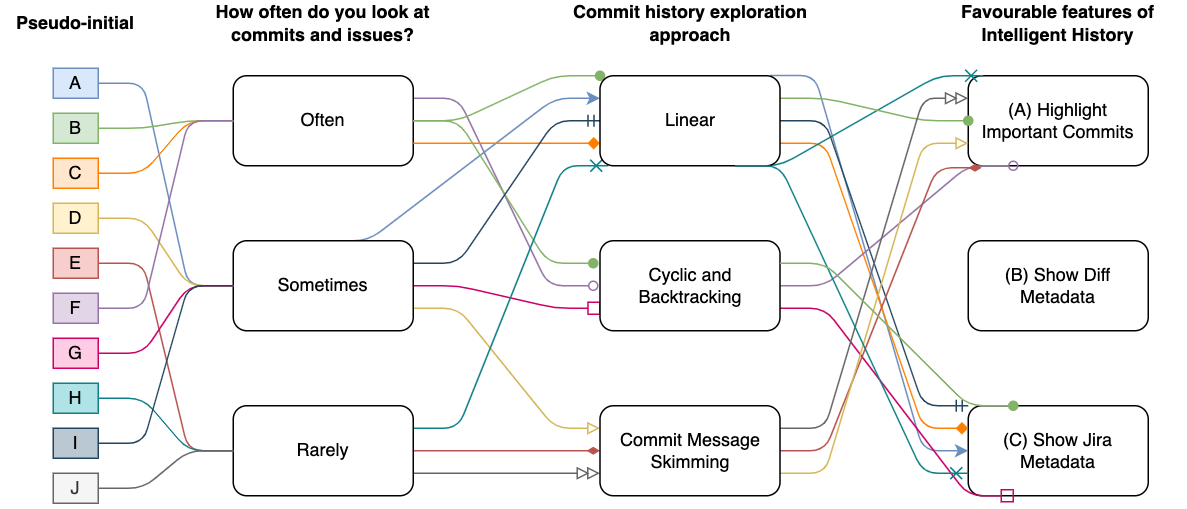

The diagram above was exported from draw.io. Its source (the exported page's mxGraphModel, read from the mxfile embedded in the PNG):
<mxGraphModel dx="946" dy="564" grid="1" gridSize="10" guides="1" tooltips="1" connect="1" arrows="1" fold="1" page="1" pageScale="1" pageWidth="1169" pageHeight="827" background="none" math="0" shadow="0">
  <root>
    <mxCell id="0" />
    <mxCell id="1" parent="0" />
    <mxCell id="HsEieyzPtOE1eilRpuP4-96" value="(A) Highlight Important Commits" style="rounded=1;whiteSpace=wrap;html=1;align=center;" parent="1" vertex="1">
      <mxGeometry x="830" y="240" width="120" height="60" as="geometry" />
    </mxCell>
    <mxCell id="HsEieyzPtOE1eilRpuP4-97" value="(B) Show Diff Metadata" style="rounded=1;whiteSpace=wrap;html=1;" parent="1" vertex="1">
      <mxGeometry x="830" y="350" width="120" height="60" as="geometry" />
    </mxCell>
    <mxCell id="HsEieyzPtOE1eilRpuP4-98" value="(C) Show Jira Metadata" style="rounded=1;whiteSpace=wrap;html=1;" parent="1" vertex="1">
      <mxGeometry x="830" y="460" width="120" height="60" as="geometry" />
    </mxCell>
    <mxCell id="HsEieyzPtOE1eilRpuP4-142" style="edgeStyle=entityRelationEdgeStyle;orthogonalLoop=1;jettySize=auto;html=1;exitX=1;exitY=0.25;exitDx=0;exitDy=0;strokeWidth=1;fillColor=#e1d5e7;strokeColor=#9673a6;endArrow=oval;endFill=0;" parent="1" source="HsEieyzPtOE1eilRpuP4-99" edge="1">
      <mxGeometry relative="1" as="geometry">
        <mxPoint x="580" y="380" as="targetPoint" />
      </mxGeometry>
    </mxCell>
    <mxCell id="HsEieyzPtOE1eilRpuP4-99" value="Often" style="rounded=1;whiteSpace=wrap;html=1;strokeWidth=1;" parent="1" vertex="1">
      <mxGeometry x="340" y="240" width="120" height="60" as="geometry" />
    </mxCell>
    <mxCell id="HsEieyzPtOE1eilRpuP4-123" style="edgeStyle=entityRelationEdgeStyle;orthogonalLoop=1;jettySize=auto;html=1;exitX=0.5;exitY=0;exitDx=0;exitDy=0;entryX=0;entryY=0.25;entryDx=0;entryDy=0;strokeWidth=1;fillColor=#dae8fc;strokeColor=#6c8ebf;" parent="1" source="HsEieyzPtOE1eilRpuP4-100" target="HsEieyzPtOE1eilRpuP4-102" edge="1">
      <mxGeometry relative="1" as="geometry" />
    </mxCell>
    <mxCell id="HsEieyzPtOE1eilRpuP4-128" style="edgeStyle=entityRelationEdgeStyle;orthogonalLoop=1;jettySize=auto;html=1;exitX=1;exitY=0.5;exitDx=0;exitDy=0;strokeWidth=1;fillColor=#d5e8d4;strokeColor=#82b366;entryX=0;entryY=0;entryDx=0;entryDy=0;endArrow=oval;endFill=1;" parent="1" source="HsEieyzPtOE1eilRpuP4-99" target="HsEieyzPtOE1eilRpuP4-102" edge="1">
      <mxGeometry relative="1" as="geometry">
        <mxPoint x="580" y="270" as="targetPoint" />
      </mxGeometry>
    </mxCell>
    <mxCell id="HsEieyzPtOE1eilRpuP4-129" style="edgeStyle=entityRelationEdgeStyle;orthogonalLoop=1;jettySize=auto;html=1;exitX=1;exitY=0.5;exitDx=0;exitDy=0;strokeWidth=1;fillColor=#d5e8d4;strokeColor=#82b366;endArrow=oval;endFill=1;" parent="1" source="HsEieyzPtOE1eilRpuP4-99" edge="1">
      <mxGeometry relative="1" as="geometry">
        <mxPoint x="580" y="365" as="targetPoint" />
      </mxGeometry>
    </mxCell>
    <mxCell id="HsEieyzPtOE1eilRpuP4-132" style="edgeStyle=entityRelationEdgeStyle;orthogonalLoop=1;jettySize=auto;html=1;exitX=1;exitY=0.75;exitDx=0;exitDy=0;strokeWidth=1;fillColor=#ffe6cc;strokeColor=#FF8000;entryX=0;entryY=0.75;entryDx=0;entryDy=0;endArrow=diamond;endFill=1;" parent="1" source="HsEieyzPtOE1eilRpuP4-99" target="HsEieyzPtOE1eilRpuP4-102" edge="1">
      <mxGeometry relative="1" as="geometry">
        <mxPoint x="580" y="270" as="targetPoint" />
      </mxGeometry>
    </mxCell>
    <mxCell id="HsEieyzPtOE1eilRpuP4-135" style="edgeStyle=entityRelationEdgeStyle;orthogonalLoop=1;jettySize=auto;html=1;exitX=1;exitY=0.75;exitDx=0;exitDy=0;entryX=0;entryY=0.25;entryDx=0;entryDy=0;strokeWidth=1;fillColor=#fff2cc;strokeColor=#d6b656;endArrow=block;endFill=0;" parent="1" source="HsEieyzPtOE1eilRpuP4-100" target="HsEieyzPtOE1eilRpuP4-104" edge="1">
      <mxGeometry relative="1" as="geometry" />
    </mxCell>
    <mxCell id="HsEieyzPtOE1eilRpuP4-145" style="edgeStyle=entityRelationEdgeStyle;orthogonalLoop=1;jettySize=auto;html=1;strokeColor=#CC0066;strokeWidth=1;endArrow=box;endFill=0;entryX=0;entryY=0.75;entryDx=0;entryDy=0;" parent="1" source="HsEieyzPtOE1eilRpuP4-100" target="HsEieyzPtOE1eilRpuP4-103" edge="1">
      <mxGeometry relative="1" as="geometry">
        <mxPoint x="570" y="395" as="targetPoint" />
      </mxGeometry>
    </mxCell>
    <mxCell id="HsEieyzPtOE1eilRpuP4-153" style="edgeStyle=entityRelationEdgeStyle;orthogonalLoop=1;jettySize=auto;html=1;entryX=0;entryY=0.5;entryDx=0;entryDy=0;strokeColor=#23445d;strokeWidth=1;fillColor=#bac8d3;endArrow=ERmandOne;endFill=0;exitX=1;exitY=0.25;exitDx=0;exitDy=0;" parent="1" source="HsEieyzPtOE1eilRpuP4-100" target="HsEieyzPtOE1eilRpuP4-102" edge="1">
      <mxGeometry relative="1" as="geometry">
        <mxPoint x="410" y="420" as="sourcePoint" />
      </mxGeometry>
    </mxCell>
    <mxCell id="HsEieyzPtOE1eilRpuP4-100" value="Sometimes" style="rounded=1;whiteSpace=wrap;html=1;" parent="1" vertex="1">
      <mxGeometry x="340" y="350" width="120" height="60" as="geometry" />
    </mxCell>
    <mxCell id="HsEieyzPtOE1eilRpuP4-139" style="edgeStyle=entityRelationEdgeStyle;orthogonalLoop=1;jettySize=auto;html=1;entryX=0;entryY=0.5;entryDx=0;entryDy=0;strokeWidth=1;fillColor=#f8cecc;strokeColor=#b85450;endArrow=diamondThin;endFill=1;" parent="1" source="HsEieyzPtOE1eilRpuP4-101" target="HsEieyzPtOE1eilRpuP4-104" edge="1">
      <mxGeometry relative="1" as="geometry" />
    </mxCell>
    <mxCell id="HsEieyzPtOE1eilRpuP4-148" style="edgeStyle=entityRelationEdgeStyle;orthogonalLoop=1;jettySize=auto;html=1;strokeColor=#0e8088;strokeWidth=1;fillColor=#b0e3e6;exitX=1;exitY=0.25;exitDx=0;exitDy=0;endArrow=cross;endFill=0;" parent="1" source="HsEieyzPtOE1eilRpuP4-101" edge="1">
      <mxGeometry relative="1" as="geometry">
        <mxPoint x="440" y="450" as="sourcePoint" />
        <mxPoint x="590" y="300" as="targetPoint" />
      </mxGeometry>
    </mxCell>
    <mxCell id="HsEieyzPtOE1eilRpuP4-157" style="edgeStyle=entityRelationEdgeStyle;orthogonalLoop=1;jettySize=auto;html=1;exitX=1;exitY=0.75;exitDx=0;exitDy=0;entryX=0;entryY=0.75;entryDx=0;entryDy=0;strokeColor=#666666;strokeWidth=1;fillColor=#f5f5f5;endArrow=doubleBlock;endFill=0;" parent="1" source="HsEieyzPtOE1eilRpuP4-101" target="HsEieyzPtOE1eilRpuP4-104" edge="1">
      <mxGeometry relative="1" as="geometry" />
    </mxCell>
    <mxCell id="HsEieyzPtOE1eilRpuP4-101" value="Rarely" style="rounded=1;whiteSpace=wrap;html=1;" parent="1" vertex="1">
      <mxGeometry x="340" y="460" width="120" height="60" as="geometry" />
    </mxCell>
    <mxCell id="HsEieyzPtOE1eilRpuP4-126" style="edgeStyle=entityRelationEdgeStyle;orthogonalLoop=1;jettySize=auto;html=1;strokeWidth=1;fillColor=#dae8fc;strokeColor=#6c8ebf;exitX=0.944;exitY=-0.003;exitDx=0;exitDy=0;exitPerimeter=0;entryX=0;entryY=0.5;entryDx=0;entryDy=0;" parent="1" source="HsEieyzPtOE1eilRpuP4-102" target="HsEieyzPtOE1eilRpuP4-98" edge="1">
      <mxGeometry relative="1" as="geometry">
        <mxPoint x="710" y="250" as="sourcePoint" />
        <mxPoint x="830" y="460" as="targetPoint" />
      </mxGeometry>
    </mxCell>
    <mxCell id="HsEieyzPtOE1eilRpuP4-133" style="edgeStyle=entityRelationEdgeStyle;orthogonalLoop=1;jettySize=auto;html=1;entryX=0;entryY=0.25;entryDx=0;entryDy=0;strokeWidth=1;fillColor=#ffe6cc;strokeColor=#FF8000;exitX=1;exitY=0.75;exitDx=0;exitDy=0;endArrow=diamond;endFill=1;" parent="1" source="HsEieyzPtOE1eilRpuP4-102" target="HsEieyzPtOE1eilRpuP4-98" edge="1">
      <mxGeometry relative="1" as="geometry">
        <mxPoint x="700" y="320" as="sourcePoint" />
      </mxGeometry>
    </mxCell>
    <mxCell id="HsEieyzPtOE1eilRpuP4-149" style="edgeStyle=entityRelationEdgeStyle;orthogonalLoop=1;jettySize=auto;html=1;exitX=0.75;exitY=1;exitDx=0;exitDy=0;entryX=0.083;entryY=0;entryDx=0;entryDy=0;strokeColor=#0e8088;strokeWidth=1;fillColor=#b0e3e6;endArrow=cross;endFill=0;entryPerimeter=0;" parent="1" source="HsEieyzPtOE1eilRpuP4-102" target="HsEieyzPtOE1eilRpuP4-96" edge="1">
      <mxGeometry relative="1" as="geometry" />
    </mxCell>
    <mxCell id="HsEieyzPtOE1eilRpuP4-155" style="edgeStyle=entityRelationEdgeStyle;orthogonalLoop=1;jettySize=auto;html=1;entryX=0;entryY=0;entryDx=0;entryDy=0;strokeColor=#23445d;strokeWidth=1;fillColor=#bac8d3;exitX=1;exitY=0.5;exitDx=0;exitDy=0;endArrow=ERmandOne;endFill=0;" parent="1" source="HsEieyzPtOE1eilRpuP4-102" target="HsEieyzPtOE1eilRpuP4-98" edge="1">
      <mxGeometry relative="1" as="geometry" />
    </mxCell>
    <mxCell id="HsEieyzPtOE1eilRpuP4-162" style="edgeStyle=entityRelationEdgeStyle;orthogonalLoop=1;jettySize=auto;html=1;exitX=1;exitY=0.25;exitDx=0;exitDy=0;entryX=0;entryY=0.5;entryDx=0;entryDy=0;endArrow=oval;endFill=1;strokeColor=#82b366;strokeWidth=1;fillColor=#d5e8d4;" parent="1" source="HsEieyzPtOE1eilRpuP4-102" target="HsEieyzPtOE1eilRpuP4-96" edge="1">
      <mxGeometry relative="1" as="geometry" />
    </mxCell>
    <mxCell id="HsEieyzPtOE1eilRpuP4-102" value="Linear" style="rounded=1;whiteSpace=wrap;html=1;" parent="1" vertex="1">
      <mxGeometry x="584.5" y="240" width="120" height="60" as="geometry" />
    </mxCell>
    <mxCell id="HsEieyzPtOE1eilRpuP4-143" style="edgeStyle=entityRelationEdgeStyle;orthogonalLoop=1;jettySize=auto;html=1;exitX=1;exitY=0.5;exitDx=0;exitDy=0;strokeWidth=1;fillColor=#e1d5e7;strokeColor=#9673a6;endArrow=oval;endFill=0;entryX=0.25;entryY=1;entryDx=0;entryDy=0;" parent="1" source="HsEieyzPtOE1eilRpuP4-103" target="HsEieyzPtOE1eilRpuP4-96" edge="1">
      <mxGeometry relative="1" as="geometry">
        <mxPoint x="860" y="310" as="targetPoint" />
      </mxGeometry>
    </mxCell>
    <mxCell id="HsEieyzPtOE1eilRpuP4-146" style="edgeStyle=entityRelationEdgeStyle;orthogonalLoop=1;jettySize=auto;html=1;exitX=1;exitY=0.75;exitDx=0;exitDy=0;strokeColor=#CC0066;strokeWidth=1;endArrow=box;endFill=0;" parent="1" source="HsEieyzPtOE1eilRpuP4-103" edge="1">
      <mxGeometry relative="1" as="geometry">
        <mxPoint x="860" y="520" as="targetPoint" />
      </mxGeometry>
    </mxCell>
    <mxCell id="HsEieyzPtOE1eilRpuP4-103" value="Cyclic and Backtracking" style="rounded=1;whiteSpace=wrap;html=1;" parent="1" vertex="1">
      <mxGeometry x="584.5" y="350" width="120" height="60" as="geometry" />
    </mxCell>
    <mxCell id="HsEieyzPtOE1eilRpuP4-140" style="edgeStyle=entityRelationEdgeStyle;orthogonalLoop=1;jettySize=auto;html=1;entryX=0.075;entryY=1.023;entryDx=0;entryDy=0;strokeWidth=1;fillColor=#f8cecc;strokeColor=#b85450;endArrow=diamondThin;endFill=1;entryPerimeter=0;" parent="1" source="HsEieyzPtOE1eilRpuP4-104" target="HsEieyzPtOE1eilRpuP4-96" edge="1">
      <mxGeometry relative="1" as="geometry" />
    </mxCell>
    <mxCell id="HsEieyzPtOE1eilRpuP4-159" style="edgeStyle=entityRelationEdgeStyle;orthogonalLoop=1;jettySize=auto;html=1;exitX=1;exitY=0.25;exitDx=0;exitDy=0;entryX=0;entryY=0.25;entryDx=0;entryDy=0;strokeColor=#666666;strokeWidth=1;fillColor=#f5f5f5;endArrow=doubleBlock;endFill=0;" parent="1" source="HsEieyzPtOE1eilRpuP4-104" target="HsEieyzPtOE1eilRpuP4-96" edge="1">
      <mxGeometry relative="1" as="geometry" />
    </mxCell>
    <mxCell id="HsEieyzPtOE1eilRpuP4-160" style="edgeStyle=entityRelationEdgeStyle;orthogonalLoop=1;jettySize=auto;html=1;exitX=1;exitY=0.75;exitDx=0;exitDy=0;entryX=0;entryY=0.75;entryDx=0;entryDy=0;strokeColor=#d6b656;strokeWidth=1;fillColor=#fff2cc;endArrow=block;endFill=0;" parent="1" source="HsEieyzPtOE1eilRpuP4-104" target="HsEieyzPtOE1eilRpuP4-96" edge="1">
      <mxGeometry relative="1" as="geometry" />
    </mxCell>
    <mxCell id="HsEieyzPtOE1eilRpuP4-104" value="Commit Message Skimming" style="rounded=1;whiteSpace=wrap;html=1;" parent="1" vertex="1">
      <mxGeometry x="584.5" y="460" width="120" height="60" as="geometry" />
    </mxCell>
    <mxCell id="HsEieyzPtOE1eilRpuP4-105" value="How often do you look at commits and issues?" style="text;html=1;strokeColor=none;fillColor=none;align=center;verticalAlign=middle;whiteSpace=wrap;rounded=0;fontStyle=1" parent="1" vertex="1">
      <mxGeometry x="315" y="190" width="170" height="30" as="geometry" />
    </mxCell>
    <mxCell id="HsEieyzPtOE1eilRpuP4-106" value="Commit history exploration approach" style="text;html=1;strokeColor=none;fillColor=none;align=center;verticalAlign=middle;whiteSpace=wrap;rounded=0;fontStyle=1" parent="1" vertex="1">
      <mxGeometry x="559.5" y="190" width="170" height="30" as="geometry" />
    </mxCell>
    <mxCell id="HsEieyzPtOE1eilRpuP4-107" value="Favourable features of Intelligent History" style="text;html=1;strokeColor=none;fillColor=none;align=center;verticalAlign=middle;whiteSpace=wrap;rounded=0;fontStyle=1" parent="1" vertex="1">
      <mxGeometry x="805" y="190" width="170" height="30" as="geometry" />
    </mxCell>
    <mxCell id="HsEieyzPtOE1eilRpuP4-122" style="edgeStyle=entityRelationEdgeStyle;orthogonalLoop=1;jettySize=auto;html=1;exitX=1;exitY=0.5;exitDx=0;exitDy=0;strokeWidth=1;fillColor=#dae8fc;strokeColor=#6c8ebf;entryX=0;entryY=0.5;entryDx=0;entryDy=0;endArrow=none;endFill=0;" parent="1" source="HsEieyzPtOE1eilRpuP4-110" target="HsEieyzPtOE1eilRpuP4-100" edge="1">
      <mxGeometry relative="1" as="geometry">
        <mxPoint x="340" y="340" as="targetPoint" />
      </mxGeometry>
    </mxCell>
    <mxCell id="HsEieyzPtOE1eilRpuP4-110" value="A" style="rounded=0;whiteSpace=wrap;html=1;strokeWidth=1;fillColor=#dae8fc;strokeColor=#6c8ebf;" parent="1" vertex="1">
      <mxGeometry x="220" y="235" width="30" height="20" as="geometry" />
    </mxCell>
    <mxCell id="HsEieyzPtOE1eilRpuP4-127" style="edgeStyle=entityRelationEdgeStyle;orthogonalLoop=1;jettySize=auto;html=1;exitX=1;exitY=0.5;exitDx=0;exitDy=0;entryX=0;entryY=0.5;entryDx=0;entryDy=0;strokeWidth=1;fillColor=#d5e8d4;strokeColor=#82b366;endArrow=none;endFill=0;" parent="1" source="HsEieyzPtOE1eilRpuP4-111" target="HsEieyzPtOE1eilRpuP4-99" edge="1">
      <mxGeometry relative="1" as="geometry" />
    </mxCell>
    <mxCell id="HsEieyzPtOE1eilRpuP4-111" value="B" style="rounded=0;whiteSpace=wrap;html=1;strokeWidth=1;fillColor=#d5e8d4;strokeColor=#82b366;" parent="1" vertex="1">
      <mxGeometry x="220" y="265" width="30" height="20" as="geometry" />
    </mxCell>
    <mxCell id="HsEieyzPtOE1eilRpuP4-131" style="edgeStyle=entityRelationEdgeStyle;orthogonalLoop=1;jettySize=auto;html=1;exitX=1;exitY=0.5;exitDx=0;exitDy=0;entryX=0;entryY=0.5;entryDx=0;entryDy=0;strokeWidth=1;fillColor=#ffe6cc;strokeColor=#FF8000;endArrow=none;endFill=0;" parent="1" source="HsEieyzPtOE1eilRpuP4-112" target="HsEieyzPtOE1eilRpuP4-99" edge="1">
      <mxGeometry relative="1" as="geometry" />
    </mxCell>
    <mxCell id="HsEieyzPtOE1eilRpuP4-112" value="C" style="rounded=0;whiteSpace=wrap;html=1;strokeWidth=1;fillColor=#ffe6cc;strokeColor=#FF8000;" parent="1" vertex="1">
      <mxGeometry x="220" y="295" width="30" height="20" as="geometry" />
    </mxCell>
    <mxCell id="HsEieyzPtOE1eilRpuP4-113" value="Pseudo-initial" style="text;html=1;strokeColor=none;fillColor=none;align=center;verticalAlign=middle;whiteSpace=wrap;rounded=0;fontStyle=1" parent="1" vertex="1">
      <mxGeometry x="185" y="190" width="100" height="30" as="geometry" />
    </mxCell>
    <mxCell id="HsEieyzPtOE1eilRpuP4-134" style="edgeStyle=entityRelationEdgeStyle;orthogonalLoop=1;jettySize=auto;html=1;exitX=1;exitY=0.5;exitDx=0;exitDy=0;entryX=0;entryY=0.5;entryDx=0;entryDy=0;strokeWidth=1;fillColor=#fff2cc;strokeColor=#d6b656;endArrow=none;endFill=0;" parent="1" source="HsEieyzPtOE1eilRpuP4-114" target="HsEieyzPtOE1eilRpuP4-100" edge="1">
      <mxGeometry relative="1" as="geometry" />
    </mxCell>
    <mxCell id="HsEieyzPtOE1eilRpuP4-114" value="D" style="rounded=0;whiteSpace=wrap;html=1;strokeWidth=1;fillColor=#fff2cc;strokeColor=#d6b656;" parent="1" vertex="1">
      <mxGeometry x="220" y="325" width="30" height="20" as="geometry" />
    </mxCell>
    <mxCell id="HsEieyzPtOE1eilRpuP4-138" style="edgeStyle=entityRelationEdgeStyle;orthogonalLoop=1;jettySize=auto;html=1;exitX=1;exitY=0.5;exitDx=0;exitDy=0;entryX=0;entryY=0.5;entryDx=0;entryDy=0;strokeWidth=1;fillColor=#f8cecc;strokeColor=#b85450;endArrow=none;endFill=0;" parent="1" source="HsEieyzPtOE1eilRpuP4-115" target="HsEieyzPtOE1eilRpuP4-101" edge="1">
      <mxGeometry relative="1" as="geometry" />
    </mxCell>
    <mxCell id="HsEieyzPtOE1eilRpuP4-115" value="E" style="rounded=0;whiteSpace=wrap;html=1;strokeWidth=1;fillColor=#f8cecc;strokeColor=#b85450;" parent="1" vertex="1">
      <mxGeometry x="220" y="355" width="30" height="20" as="geometry" />
    </mxCell>
    <mxCell id="HsEieyzPtOE1eilRpuP4-141" style="edgeStyle=entityRelationEdgeStyle;orthogonalLoop=1;jettySize=auto;html=1;exitX=1;exitY=0.5;exitDx=0;exitDy=0;entryX=0;entryY=0.5;entryDx=0;entryDy=0;strokeWidth=1;fillColor=#e1d5e7;strokeColor=#9673a6;endArrow=none;endFill=0;" parent="1" source="HsEieyzPtOE1eilRpuP4-116" target="HsEieyzPtOE1eilRpuP4-99" edge="1">
      <mxGeometry relative="1" as="geometry" />
    </mxCell>
    <mxCell id="HsEieyzPtOE1eilRpuP4-116" value="F" style="rounded=0;whiteSpace=wrap;html=1;strokeWidth=1;fillColor=#e1d5e7;strokeColor=#9673a6;" parent="1" vertex="1">
      <mxGeometry x="220" y="385" width="30" height="20" as="geometry" />
    </mxCell>
    <mxCell id="HsEieyzPtOE1eilRpuP4-144" style="edgeStyle=entityRelationEdgeStyle;orthogonalLoop=1;jettySize=auto;html=1;exitX=1;exitY=0.5;exitDx=0;exitDy=0;entryX=0;entryY=0.5;entryDx=0;entryDy=0;strokeWidth=1;fillColor=#fad9d5;strokeColor=#CC0066;endArrow=none;endFill=0;" parent="1" source="HsEieyzPtOE1eilRpuP4-117" target="HsEieyzPtOE1eilRpuP4-100" edge="1">
      <mxGeometry relative="1" as="geometry" />
    </mxCell>
    <mxCell id="HsEieyzPtOE1eilRpuP4-117" value="G" style="rounded=0;whiteSpace=wrap;html=1;strokeWidth=1;fillColor=#FFCCE6;strokeColor=#CC0066;" parent="1" vertex="1">
      <mxGeometry x="220" y="415" width="30" height="20" as="geometry" />
    </mxCell>
    <mxCell id="HsEieyzPtOE1eilRpuP4-147" style="edgeStyle=entityRelationEdgeStyle;orthogonalLoop=1;jettySize=auto;html=1;exitX=1;exitY=0.5;exitDx=0;exitDy=0;entryX=0;entryY=0.5;entryDx=0;entryDy=0;strokeColor=#0e8088;strokeWidth=1;fillColor=#b0e3e6;endArrow=none;endFill=0;" parent="1" source="HsEieyzPtOE1eilRpuP4-118" target="HsEieyzPtOE1eilRpuP4-101" edge="1">
      <mxGeometry relative="1" as="geometry" />
    </mxCell>
    <mxCell id="HsEieyzPtOE1eilRpuP4-118" value="H" style="rounded=0;whiteSpace=wrap;html=1;strokeWidth=1;fillColor=#b0e3e6;strokeColor=#0e8088;" parent="1" vertex="1">
      <mxGeometry x="220" y="445" width="30" height="20" as="geometry" />
    </mxCell>
    <mxCell id="HsEieyzPtOE1eilRpuP4-152" style="edgeStyle=entityRelationEdgeStyle;orthogonalLoop=1;jettySize=auto;html=1;exitX=1;exitY=0.5;exitDx=0;exitDy=0;strokeColor=#23445d;strokeWidth=1;entryX=0;entryY=0.5;entryDx=0;entryDy=0;fillColor=#bac8d3;endArrow=none;endFill=0;" parent="1" source="HsEieyzPtOE1eilRpuP4-119" target="HsEieyzPtOE1eilRpuP4-100" edge="1">
      <mxGeometry relative="1" as="geometry">
        <mxPoint x="350" y="580" as="targetPoint" />
      </mxGeometry>
    </mxCell>
    <mxCell id="HsEieyzPtOE1eilRpuP4-119" value="I" style="rounded=0;whiteSpace=wrap;html=1;strokeWidth=1;fillColor=#bac8d3;strokeColor=#23445d;" parent="1" vertex="1">
      <mxGeometry x="220" y="475" width="30" height="20" as="geometry" />
    </mxCell>
    <mxCell id="HsEieyzPtOE1eilRpuP4-150" style="edgeStyle=entityRelationEdgeStyle;orthogonalLoop=1;jettySize=auto;html=1;exitX=0.75;exitY=1;exitDx=0;exitDy=0;entryX=0;entryY=0.75;entryDx=0;entryDy=0;strokeColor=#0e8088;strokeWidth=1;fillColor=#b0e3e6;endArrow=cross;endFill=0;" parent="1" source="HsEieyzPtOE1eilRpuP4-102" target="HsEieyzPtOE1eilRpuP4-98" edge="1">
      <mxGeometry relative="1" as="geometry">
        <mxPoint x="714.5" y="295" as="sourcePoint" />
        <mxPoint x="840" y="310" as="targetPoint" />
      </mxGeometry>
    </mxCell>
    <mxCell id="HsEieyzPtOE1eilRpuP4-156" style="edgeStyle=entityRelationEdgeStyle;orthogonalLoop=1;jettySize=auto;html=1;exitX=1;exitY=0.5;exitDx=0;exitDy=0;strokeColor=#666666;strokeWidth=1;fillColor=#f5f5f5;endArrow=none;endFill=0;" parent="1" source="HsEieyzPtOE1eilRpuP4-151" edge="1">
      <mxGeometry relative="1" as="geometry">
        <mxPoint x="340" y="490" as="targetPoint" />
      </mxGeometry>
    </mxCell>
    <mxCell id="HsEieyzPtOE1eilRpuP4-151" value="J" style="rounded=0;whiteSpace=wrap;html=1;strokeWidth=1;fillColor=#f5f5f5;strokeColor=#666666;fontColor=#333333;" parent="1" vertex="1">
      <mxGeometry x="220" y="505" width="30" height="20" as="geometry" />
    </mxCell>
    <mxCell id="HsEieyzPtOE1eilRpuP4-163" style="edgeStyle=entityRelationEdgeStyle;orthogonalLoop=1;jettySize=auto;html=1;endArrow=oval;endFill=1;strokeColor=#82b366;strokeWidth=1;fillColor=#d5e8d4;entryX=0.25;entryY=0;entryDx=0;entryDy=0;exitX=1;exitY=0.25;exitDx=0;exitDy=0;fontStyle=1" parent="1" source="HsEieyzPtOE1eilRpuP4-103" target="HsEieyzPtOE1eilRpuP4-98" edge="1">
      <mxGeometry relative="1" as="geometry">
        <mxPoint x="714.5" y="265" as="sourcePoint" />
        <mxPoint x="860" y="450" as="targetPoint" />
      </mxGeometry>
    </mxCell>
  </root>
</mxGraphModel>